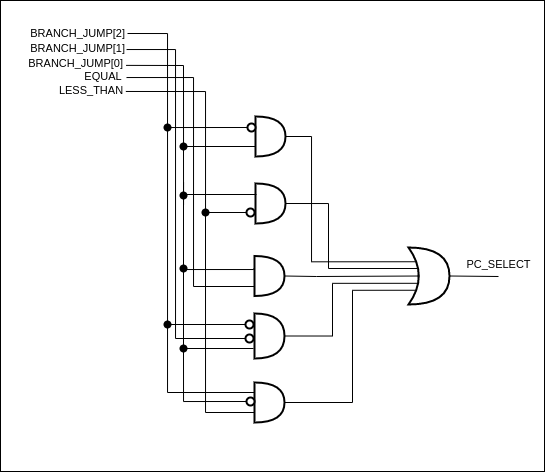

The diagram above was exported from draw.io. Its source (the exported page's mxGraphModel, read from the mxfile embedded in the PNG):
<mxGraphModel dx="1381" dy="955" grid="1" gridSize="1" guides="1" tooltips="1" connect="1" arrows="1" fold="1" page="0" pageScale="1" pageWidth="850" pageHeight="1100" math="0" shadow="0">
  <root>
    <mxCell id="0" />
    <mxCell id="1" parent="0" />
    <mxCell id="2" value="" style="rounded=0;whiteSpace=wrap;html=1;align=right;" vertex="1" parent="1">
      <mxGeometry x="1075" y="1457" width="544" height="471" as="geometry" />
    </mxCell>
    <mxCell id="3" value="&lt;font style=&quot;font-size: 11px&quot;&gt;BRANCH_JUMP[2]&lt;/font&gt;" style="text;html=1;strokeColor=none;fillColor=none;align=right;verticalAlign=middle;whiteSpace=wrap;rounded=0;fontSize=11;" vertex="1" parent="1">
      <mxGeometry x="1134" y="1480" width="68" height="20" as="geometry" />
    </mxCell>
    <mxCell id="4" value="&lt;font style=&quot;font-size: 11px&quot;&gt;BRANCH_JUMP[1]&lt;/font&gt;" style="text;html=1;strokeColor=none;fillColor=none;align=right;verticalAlign=middle;whiteSpace=wrap;rounded=0;fontSize=11;" vertex="1" parent="1">
      <mxGeometry x="1134.75" y="1495" width="66.5" height="20" as="geometry" />
    </mxCell>
    <mxCell id="5" value="&lt;font style=&quot;font-size: 11px&quot;&gt;BRANCH_JUMP[0]&lt;/font&gt;" style="text;html=1;strokeColor=none;fillColor=none;align=right;verticalAlign=middle;whiteSpace=wrap;rounded=0;fontSize=11;" vertex="1" parent="1">
      <mxGeometry x="1136" y="1510" width="64" height="20" as="geometry" />
    </mxCell>
    <mxCell id="6" value="&lt;font style=&quot;font-size: 11px;&quot;&gt;EQUAL&lt;/font&gt;" style="text;html=1;strokeColor=none;fillColor=none;align=center;verticalAlign=middle;whiteSpace=wrap;rounded=0;fontSize=11;" vertex="1" parent="1">
      <mxGeometry x="1157.5" y="1523" width="40" height="20" as="geometry" />
    </mxCell>
    <mxCell id="7" value="&lt;font style=&quot;font-size: 11px;&quot;&gt;LESS_THAN&lt;/font&gt;" style="text;html=1;strokeColor=none;fillColor=none;align=center;verticalAlign=middle;whiteSpace=wrap;rounded=0;fontSize=11;" vertex="1" parent="1">
      <mxGeometry x="1132" y="1539" width="68" height="15" as="geometry" />
    </mxCell>
    <mxCell id="8" value="" style="shape=or;whiteSpace=wrap;html=1;strokeWidth=2;fillColor=#FFFFFF;fontSize=11;" vertex="1" parent="1">
      <mxGeometry x="1330" y="1573" width="30" height="40" as="geometry" />
    </mxCell>
    <mxCell id="9" value="" style="endArrow=none;html=1;edgeStyle=orthogonalEdgeStyle;rounded=0;entryX=0.1;entryY=0.5;entryDx=0;entryDy=0;entryPerimeter=0;exitX=1;exitY=0.5;exitDx=0;exitDy=0;fontSize=11;" edge="1" source="3" target="10" parent="1">
      <mxGeometry width="50" height="50" relative="1" as="geometry">
        <mxPoint x="1229" y="1490" as="sourcePoint" />
        <mxPoint x="1306.99" y="1583.5" as="targetPoint" />
        <Array as="points">
          <mxPoint x="1242" y="1490" />
          <mxPoint x="1242" y="1584" />
        </Array>
      </mxGeometry>
    </mxCell>
    <mxCell id="10" value="" style="verticalLabelPosition=bottom;shadow=0;dashed=0;align=center;html=1;verticalAlign=top;shape=mxgraph.electrical.logic_gates.inverting_contact;strokeWidth=2;fontSize=11;" vertex="1" parent="1">
      <mxGeometry x="1321" y="1579" width="10" height="10" as="geometry" />
    </mxCell>
    <mxCell id="11" value="" style="endArrow=none;html=1;exitX=0;exitY=0.75;exitDx=0;exitDy=0;exitPerimeter=0;edgeStyle=orthogonalEdgeStyle;rounded=0;fontSize=11;" edge="1" source="8" parent="1">
      <mxGeometry width="50" height="50" relative="1" as="geometry">
        <mxPoint x="1278" y="1589" as="sourcePoint" />
        <mxPoint x="1258" y="1522" as="targetPoint" />
      </mxGeometry>
    </mxCell>
    <mxCell id="12" value="" style="shape=or;whiteSpace=wrap;html=1;strokeWidth=2;fillColor=#FFFFFF;fontSize=11;" vertex="1" parent="1">
      <mxGeometry x="1330" y="1640" width="30" height="40" as="geometry" />
    </mxCell>
    <mxCell id="13" value="" style="shape=or;whiteSpace=wrap;html=1;strokeWidth=2;fillColor=#FFFFFF;fontSize=11;" vertex="1" parent="1">
      <mxGeometry x="1329" y="1712.5" width="30" height="40" as="geometry" />
    </mxCell>
    <mxCell id="14" value="" style="shape=or;whiteSpace=wrap;html=1;strokeWidth=2;fillColor=#FFFFFF;fontSize=11;" vertex="1" parent="1">
      <mxGeometry x="1329" y="1770" width="30" height="45" as="geometry" />
    </mxCell>
    <mxCell id="15" value="" style="shape=or;whiteSpace=wrap;html=1;strokeWidth=2;fillColor=#FFFFFF;fontSize=11;" vertex="1" parent="1">
      <mxGeometry x="1329" y="1839" width="30" height="40" as="geometry" />
    </mxCell>
    <mxCell id="16" value="" style="verticalLabelPosition=bottom;shadow=0;dashed=0;align=center;html=1;verticalAlign=top;shape=mxgraph.electrical.logic_gates.inverting_contact;strokeWidth=2;fontSize=11;" vertex="1" parent="1">
      <mxGeometry x="1320" y="1853" width="10" height="10" as="geometry" />
    </mxCell>
    <mxCell id="17" value="" style="endArrow=none;html=1;exitX=0;exitY=0.25;exitDx=0;exitDy=0;exitPerimeter=0;edgeStyle=orthogonalEdgeStyle;rounded=0;fontSize=11;" edge="1" parent="1">
      <mxGeometry width="50" height="50" relative="1" as="geometry">
        <mxPoint x="1331" y="1651" as="sourcePoint" />
        <mxPoint x="1258" y="1603" as="targetPoint" />
        <Array as="points">
          <mxPoint x="1258" y="1651" />
        </Array>
      </mxGeometry>
    </mxCell>
    <mxCell id="18" value="" style="verticalLabelPosition=bottom;shadow=0;dashed=0;align=center;html=1;verticalAlign=top;shape=mxgraph.electrical.logic_gates.inverting_contact;strokeWidth=2;fontSize=11;" vertex="1" parent="1">
      <mxGeometry x="1320" y="1664" width="10" height="10" as="geometry" />
    </mxCell>
    <mxCell id="19" value="" style="endArrow=none;html=1;exitX=0.1;exitY=0.5;exitDx=0;exitDy=0;exitPerimeter=0;edgeStyle=orthogonalEdgeStyle;rounded=0;entryX=1.005;entryY=0.598;entryDx=0;entryDy=0;entryPerimeter=0;fontSize=11;" edge="1" source="18" target="7" parent="1">
      <mxGeometry width="50" height="50" relative="1" as="geometry">
        <mxPoint x="1292" y="1698" as="sourcePoint" />
        <mxPoint x="1226" y="1548" as="targetPoint" />
        <Array as="points">
          <mxPoint x="1280" y="1669" />
          <mxPoint x="1280" y="1548" />
        </Array>
      </mxGeometry>
    </mxCell>
    <mxCell id="20" value="" style="endArrow=none;html=1;edgeStyle=orthogonalEdgeStyle;rounded=0;fontSize=11;startArrow=none;" edge="1" source="41" parent="1">
      <mxGeometry width="50" height="50" relative="1" as="geometry">
        <mxPoint x="1328" y="1725" as="sourcePoint" />
        <mxPoint x="1258" y="1651" as="targetPoint" />
        <Array as="points" />
      </mxGeometry>
    </mxCell>
    <mxCell id="21" value="" style="endArrow=none;html=1;edgeStyle=orthogonalEdgeStyle;rounded=0;fontSize=11;" edge="1" parent="1">
      <mxGeometry width="50" height="50" relative="1" as="geometry">
        <mxPoint x="1329" y="1743" as="sourcePoint" />
        <mxPoint x="1201" y="1535" as="targetPoint" />
        <Array as="points">
          <mxPoint x="1268" y="1743" />
          <mxPoint x="1268" y="1534" />
          <mxPoint x="1201" y="1534" />
        </Array>
      </mxGeometry>
    </mxCell>
    <mxCell id="22" value="" style="verticalLabelPosition=bottom;shadow=0;dashed=0;align=center;html=1;verticalAlign=top;shape=mxgraph.electrical.logic_gates.inverting_contact;strokeWidth=2;fontSize=11;" vertex="1" parent="1">
      <mxGeometry x="1319" y="1776" width="10" height="10" as="geometry" />
    </mxCell>
    <mxCell id="23" value="" style="verticalLabelPosition=bottom;shadow=0;dashed=0;align=center;html=1;verticalAlign=top;shape=mxgraph.electrical.logic_gates.inverting_contact;strokeWidth=2;fontSize=11;" vertex="1" parent="1">
      <mxGeometry x="1319" y="1790" width="10" height="10" as="geometry" />
    </mxCell>
    <mxCell id="24" value="" style="endArrow=none;html=1;exitX=0.1;exitY=0.5;exitDx=0;exitDy=0;exitPerimeter=0;edgeStyle=orthogonalEdgeStyle;rounded=0;fontSize=11;" edge="1" source="22" parent="1">
      <mxGeometry width="50" height="50" relative="1" as="geometry">
        <mxPoint x="1272" y="1566" as="sourcePoint" />
        <mxPoint x="1242" y="1584" as="targetPoint" />
        <Array as="points">
          <mxPoint x="1242" y="1781" />
          <mxPoint x="1242" y="1584" />
        </Array>
      </mxGeometry>
    </mxCell>
    <mxCell id="25" value="" style="endArrow=none;html=1;exitX=0.1;exitY=0.5;exitDx=0;exitDy=0;exitPerimeter=0;edgeStyle=orthogonalEdgeStyle;rounded=0;entryX=0.997;entryY=0.555;entryDx=0;entryDy=0;entryPerimeter=0;fontSize=11;" edge="1" source="23" target="4" parent="1">
      <mxGeometry width="50" height="50" relative="1" as="geometry">
        <mxPoint x="1245" y="1628" as="sourcePoint" />
        <mxPoint x="1201" y="1505" as="targetPoint" />
        <Array as="points">
          <mxPoint x="1250" y="1795" />
          <mxPoint x="1250" y="1506" />
          <mxPoint x="1201" y="1506" />
        </Array>
      </mxGeometry>
    </mxCell>
    <mxCell id="26" value="" style="endArrow=none;html=1;rounded=0;edgeStyle=orthogonalEdgeStyle;fontSize=11;startArrow=none;" edge="1" source="47" parent="1">
      <mxGeometry width="50" height="50" relative="1" as="geometry">
        <mxPoint x="1328" y="1805" as="sourcePoint" />
        <mxPoint x="1258" y="1710" as="targetPoint" />
      </mxGeometry>
    </mxCell>
    <mxCell id="27" value="" style="endArrow=none;html=1;exitX=0;exitY=0.25;exitDx=0;exitDy=0;exitPerimeter=0;edgeStyle=orthogonalEdgeStyle;rounded=0;fontSize=11;" edge="1" source="15" parent="1">
      <mxGeometry width="50" height="50" relative="1" as="geometry">
        <mxPoint x="1247" y="1799" as="sourcePoint" />
        <mxPoint x="1242" y="1781" as="targetPoint" />
        <Array as="points">
          <mxPoint x="1242" y="1849" />
          <mxPoint x="1242" y="1781" />
        </Array>
      </mxGeometry>
    </mxCell>
    <mxCell id="28" value="" style="endArrow=none;html=1;exitX=0;exitY=0.75;exitDx=0;exitDy=0;exitPerimeter=0;rounded=0;edgeStyle=orthogonalEdgeStyle;fontSize=11;startArrow=none;" edge="1" source="43" parent="1">
      <mxGeometry width="50" height="50" relative="1" as="geometry">
        <mxPoint x="1188" y="1671" as="sourcePoint" />
        <mxPoint x="1280" y="1668" as="targetPoint" />
      </mxGeometry>
    </mxCell>
    <mxCell id="29" value="" style="endArrow=none;html=1;exitX=1.01;exitY=0.594;exitDx=0;exitDy=0;exitPerimeter=0;fontSize=11;" edge="1" source="5" parent="1">
      <mxGeometry width="50" height="50" relative="1" as="geometry">
        <mxPoint x="1227" y="1521" as="sourcePoint" />
        <mxPoint x="1258" y="1522" as="targetPoint" />
      </mxGeometry>
    </mxCell>
    <mxCell id="30" value="" style="endArrow=none;html=1;exitX=0.1;exitY=0.5;exitDx=0;exitDy=0;exitPerimeter=0;edgeStyle=orthogonalEdgeStyle;rounded=0;fontSize=11;" edge="1" source="16" parent="1">
      <mxGeometry width="50" height="50" relative="1" as="geometry">
        <mxPoint x="1227" y="1739" as="sourcePoint" />
        <mxPoint x="1258" y="1806" as="targetPoint" />
      </mxGeometry>
    </mxCell>
    <mxCell id="31" value="" style="shape=xor;whiteSpace=wrap;html=1;strokeWidth=2;fillColor=#FFFFFF;fontSize=11;" vertex="1" parent="1">
      <mxGeometry x="1483" y="1704" width="41" height="57" as="geometry" />
    </mxCell>
    <mxCell id="32" value="" style="endArrow=none;html=1;entryX=1;entryY=0.5;entryDx=0;entryDy=0;entryPerimeter=0;exitX=0.175;exitY=0.25;exitDx=0;exitDy=0;exitPerimeter=0;edgeStyle=orthogonalEdgeStyle;rounded=0;fontSize=11;" edge="1" source="31" target="8" parent="1">
      <mxGeometry width="50" height="50" relative="1" as="geometry">
        <mxPoint x="1295" y="1728" as="sourcePoint" />
        <mxPoint x="1345" y="1678" as="targetPoint" />
        <Array as="points">
          <mxPoint x="1386" y="1718" />
          <mxPoint x="1386" y="1593" />
        </Array>
      </mxGeometry>
    </mxCell>
    <mxCell id="33" value="" style="endArrow=none;html=1;entryX=1;entryY=0.5;entryDx=0;entryDy=0;entryPerimeter=0;edgeStyle=orthogonalEdgeStyle;rounded=0;fontSize=11;" edge="1" target="12" parent="1">
      <mxGeometry width="50" height="50" relative="1" as="geometry">
        <mxPoint x="1493" y="1725" as="sourcePoint" />
        <mxPoint x="1345" y="1678" as="targetPoint" />
        <Array as="points">
          <mxPoint x="1493" y="1725" />
          <mxPoint x="1403" y="1725" />
          <mxPoint x="1403" y="1660" />
        </Array>
      </mxGeometry>
    </mxCell>
    <mxCell id="34" value="" style="endArrow=none;html=1;entryX=1;entryY=0.5;entryDx=0;entryDy=0;entryPerimeter=0;exitX=0.25;exitY=0.5;exitDx=0;exitDy=0;exitPerimeter=0;edgeStyle=orthogonalEdgeStyle;rounded=0;fontSize=11;" edge="1" source="31" target="13" parent="1">
      <mxGeometry width="50" height="50" relative="1" as="geometry">
        <mxPoint x="1295" y="1728" as="sourcePoint" />
        <mxPoint x="1345" y="1678" as="targetPoint" />
        <Array as="points">
          <mxPoint x="1492" y="1733" />
          <mxPoint x="1391" y="1733" />
          <mxPoint x="1391" y="1722" />
        </Array>
      </mxGeometry>
    </mxCell>
    <mxCell id="35" value="" style="endArrow=none;html=1;entryX=1;entryY=0.5;entryDx=0;entryDy=0;entryPerimeter=0;exitX=0.236;exitY=0.628;exitDx=0;exitDy=0;exitPerimeter=0;edgeStyle=orthogonalEdgeStyle;rounded=0;fontSize=11;" edge="1" source="31" target="14" parent="1">
      <mxGeometry width="50" height="50" relative="1" as="geometry">
        <mxPoint x="1295" y="1728" as="sourcePoint" />
        <mxPoint x="1345" y="1678" as="targetPoint" />
        <Array as="points">
          <mxPoint x="1407" y="1740" />
          <mxPoint x="1407" y="1793" />
        </Array>
      </mxGeometry>
    </mxCell>
    <mxCell id="36" value="" style="endArrow=none;html=1;exitX=1;exitY=0.5;exitDx=0;exitDy=0;exitPerimeter=0;entryX=0.175;entryY=0.75;entryDx=0;entryDy=0;entryPerimeter=0;edgeStyle=orthogonalEdgeStyle;rounded=0;fontSize=11;" edge="1" source="15" target="31" parent="1">
      <mxGeometry width="50" height="50" relative="1" as="geometry">
        <mxPoint x="1295" y="1728" as="sourcePoint" />
        <mxPoint x="1515" y="1823" as="targetPoint" />
        <Array as="points">
          <mxPoint x="1427" y="1859" />
          <mxPoint x="1427" y="1747" />
        </Array>
      </mxGeometry>
    </mxCell>
    <mxCell id="37" value="" style="endArrow=none;html=1;exitX=1;exitY=0.5;exitDx=0;exitDy=0;exitPerimeter=0;fontSize=11;" edge="1" source="31" parent="1">
      <mxGeometry width="50" height="50" relative="1" as="geometry">
        <mxPoint x="1504" y="1673" as="sourcePoint" />
        <mxPoint x="1573" y="1733" as="targetPoint" />
      </mxGeometry>
    </mxCell>
    <mxCell id="38" value="PC_SELECT" style="text;html=1;strokeColor=none;fillColor=none;align=center;verticalAlign=middle;whiteSpace=wrap;rounded=0;fontSize=11;" vertex="1" parent="1">
      <mxGeometry x="1535" y="1711" width="77" height="20" as="geometry" />
    </mxCell>
    <mxCell id="39" value="" style="ellipse;whiteSpace=wrap;html=1;aspect=fixed;strokeWidth=2;fillColor=#000000;" vertex="1" parent="1">
      <mxGeometry x="1239" y="1581" width="6" height="6" as="geometry" />
    </mxCell>
    <mxCell id="40" value="" style="ellipse;whiteSpace=wrap;html=1;aspect=fixed;strokeWidth=2;fillColor=#000000;" vertex="1" parent="1">
      <mxGeometry x="1255" y="1600" width="6" height="6" as="geometry" />
    </mxCell>
    <mxCell id="41" value="" style="ellipse;whiteSpace=wrap;html=1;aspect=fixed;strokeWidth=2;fillColor=#000000;" vertex="1" parent="1">
      <mxGeometry x="1255" y="1649" width="6" height="6" as="geometry" />
    </mxCell>
    <mxCell id="42" value="" style="endArrow=none;html=1;edgeStyle=orthogonalEdgeStyle;rounded=0;fontSize=11;startArrow=none;" edge="1" source="45" target="41" parent="1">
      <mxGeometry width="50" height="50" relative="1" as="geometry">
        <mxPoint x="1328" y="1725" as="sourcePoint" />
        <mxPoint x="1258" y="1651" as="targetPoint" />
        <Array as="points" />
      </mxGeometry>
    </mxCell>
    <mxCell id="43" value="" style="ellipse;whiteSpace=wrap;html=1;aspect=fixed;strokeWidth=2;fillColor=#000000;" vertex="1" parent="1">
      <mxGeometry x="1277" y="1666" width="6" height="6" as="geometry" />
    </mxCell>
    <mxCell id="44" value="" style="endArrow=none;html=1;exitX=0;exitY=0.75;exitDx=0;exitDy=0;exitPerimeter=0;rounded=0;edgeStyle=orthogonalEdgeStyle;fontSize=11;" edge="1" source="15" target="43" parent="1">
      <mxGeometry width="50" height="50" relative="1" as="geometry">
        <mxPoint x="1329" y="1869" as="sourcePoint" />
        <mxPoint x="1280" y="1668" as="targetPoint" />
      </mxGeometry>
    </mxCell>
    <mxCell id="45" value="" style="ellipse;whiteSpace=wrap;html=1;aspect=fixed;strokeWidth=2;fillColor=#000000;" vertex="1" parent="1">
      <mxGeometry x="1255" y="1722" width="6" height="6" as="geometry" />
    </mxCell>
    <mxCell id="46" value="" style="endArrow=none;html=1;edgeStyle=orthogonalEdgeStyle;rounded=0;fontSize=11;" edge="1" target="45" parent="1">
      <mxGeometry width="50" height="50" relative="1" as="geometry">
        <mxPoint x="1328" y="1725" as="sourcePoint" />
        <mxPoint x="1258" y="1655.0000000000005" as="targetPoint" />
        <Array as="points">
          <mxPoint x="1328" y="1726" />
          <mxPoint x="1258" y="1726" />
        </Array>
      </mxGeometry>
    </mxCell>
    <mxCell id="47" value="" style="ellipse;whiteSpace=wrap;html=1;aspect=fixed;strokeWidth=2;fillColor=#000000;" vertex="1" parent="1">
      <mxGeometry x="1255" y="1802" width="6" height="6" as="geometry" />
    </mxCell>
    <mxCell id="48" value="" style="endArrow=none;html=1;rounded=0;edgeStyle=orthogonalEdgeStyle;fontSize=11;" edge="1" target="47" parent="1">
      <mxGeometry width="50" height="50" relative="1" as="geometry">
        <mxPoint x="1328" y="1805" as="sourcePoint" />
        <mxPoint x="1258" y="1710" as="targetPoint" />
      </mxGeometry>
    </mxCell>
    <mxCell id="49" value="" style="ellipse;whiteSpace=wrap;html=1;aspect=fixed;strokeWidth=2;fillColor=#000000;" vertex="1" parent="1">
      <mxGeometry x="1239" y="1778" width="6" height="6" as="geometry" />
    </mxCell>
  </root>
</mxGraphModel>